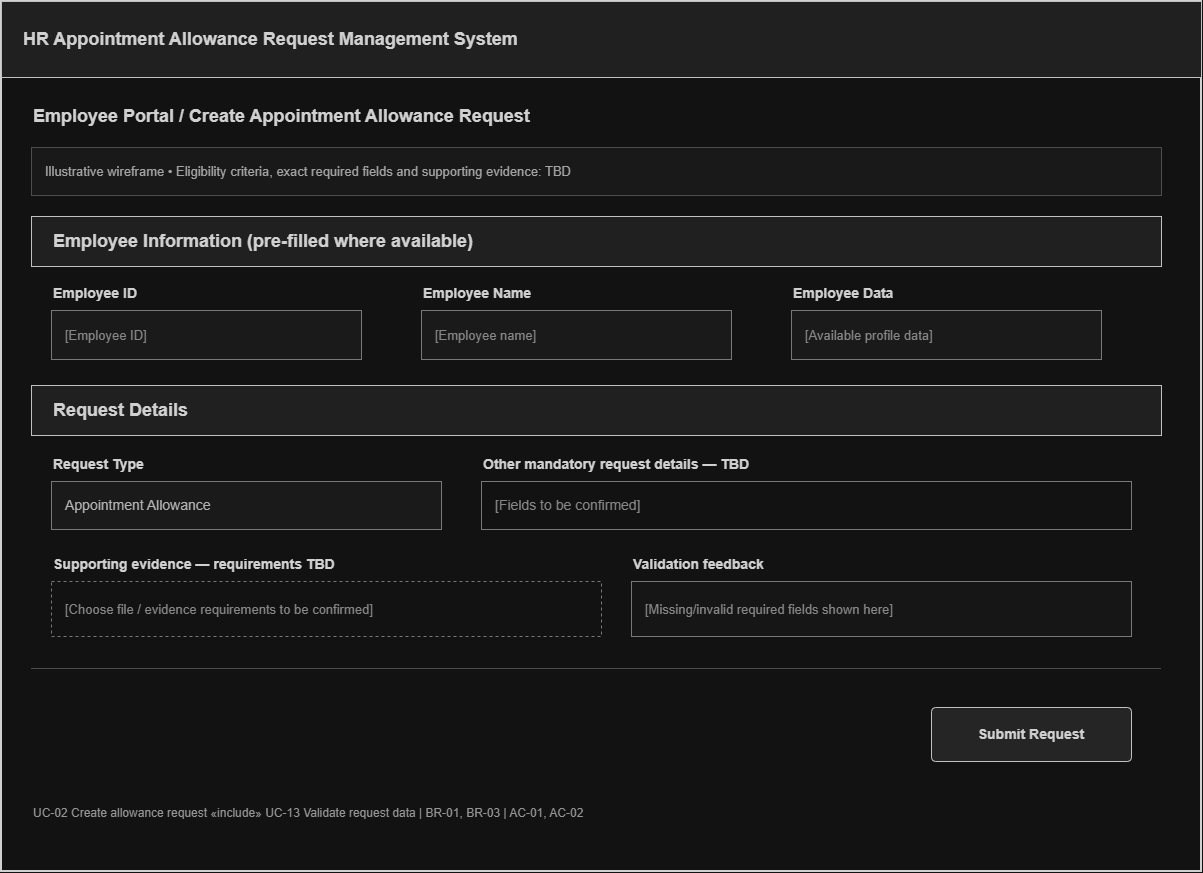

The diagram above was exported from draw.io. Its source (the exported page's mxGraphModel, read from the mxfile embedded in the PNG):
<mxGraphModel dx="1934" dy="915" grid="1" gridSize="10" guides="1" tooltips="1" connect="1" arrows="1" fold="1" page="1" pageScale="1" pageWidth="1400" pageHeight="1000" math="0" shadow="0">
  <root>
    <mxCell id="0" />
    <mxCell id="1" parent="0" />
    <mxCell id="2" parent="1" style="rounded=0;fillColor=#FFFFFF;strokeColor=#222222;strokeWidth=2;" value="" vertex="1">
      <mxGeometry height="870" width="1200" x="80" y="50" as="geometry" />
    </mxCell>
    <mxCell id="3" parent="1" style="rounded=0;whiteSpace=wrap;html=1;fillColor=#EFEFEF;strokeColor=#333333;fontColor=#222222;fontSize=18;fontStyle=1;align=left;spacingLeft=20;" value="HR Appointment Allowance Request Management System" vertex="1">
      <mxGeometry height="76" width="1200" x="80" y="50" as="geometry" />
    </mxCell>
    <mxCell id="4" parent="1" style="text;html=1;strokeColor=none;fillColor=none;align=left;verticalAlign=middle;whiteSpace=wrap;fontColor=#222222;fontSize=14;fontSize=18;fontStyle=1;" value="Employee Portal  /  Create Appointment Allowance Request" vertex="1">
      <mxGeometry height="38" width="1130" x="110" y="146" as="geometry" />
    </mxCell>
    <mxCell id="5" parent="1" style="rounded=0;whiteSpace=wrap;html=1;fillColor=#F7F7F7;strokeColor=#BBBBBB;fontColor=#555555;fontSize=13;align=left;spacingLeft=12;" value="Illustrative wireframe • Eligibility criteria, exact required fields and supporting evidence: TBD" vertex="1">
      <mxGeometry height="48" width="1130" x="110" y="196" as="geometry" />
    </mxCell>
    <mxCell id="6" parent="1" style="rounded=0;whiteSpace=wrap;html=1;fillColor=#EFEFEF;strokeColor=#333333;fontColor=#222222;fontSize=18;fontStyle=1;align=left;spacingLeft=20;" value="Employee Information (pre-filled where available)" vertex="1">
      <mxGeometry height="50" width="1130" x="110" y="265" as="geometry" />
    </mxCell>
    <mxCell id="7" parent="1" style="text;html=1;strokeColor=none;fillColor=none;align=left;verticalAlign=middle;whiteSpace=wrap;fontColor=#222222;fontSize=14;fontStyle=1;" value="Employee ID" vertex="1">
      <mxGeometry height="26" width="310" x="130" y="329" as="geometry" />
    </mxCell>
    <mxCell id="8" parent="1" style="rounded=0;whiteSpace=wrap;html=1;fillColor=#F5F5F5;strokeColor=#888888;fontColor=#777777;fontSize=13;align=left;spacingLeft=12;" value="[Employee ID]" vertex="1">
      <mxGeometry height="49" width="310" x="130" y="359" as="geometry" />
    </mxCell>
    <mxCell id="9" parent="1" style="text;html=1;strokeColor=none;fillColor=none;align=left;verticalAlign=middle;whiteSpace=wrap;fontColor=#222222;fontSize=14;fontStyle=1;" value="Employee Name" vertex="1">
      <mxGeometry height="26" width="310" x="500" y="329" as="geometry" />
    </mxCell>
    <mxCell id="10" parent="1" style="rounded=0;whiteSpace=wrap;html=1;fillColor=#F5F5F5;strokeColor=#888888;fontColor=#777777;fontSize=13;align=left;spacingLeft=12;" value="[Employee name]" vertex="1">
      <mxGeometry height="49" width="310" x="500" y="359" as="geometry" />
    </mxCell>
    <mxCell id="11" parent="1" style="text;html=1;strokeColor=none;fillColor=none;align=left;verticalAlign=middle;whiteSpace=wrap;fontColor=#222222;fontSize=14;fontStyle=1;" value="Employee Data" vertex="1">
      <mxGeometry height="26" width="310" x="870" y="329" as="geometry" />
    </mxCell>
    <mxCell id="12" parent="1" style="rounded=0;whiteSpace=wrap;html=1;fillColor=#F5F5F5;strokeColor=#888888;fontColor=#777777;fontSize=13;align=left;spacingLeft=12;" value="[Available profile data]" vertex="1">
      <mxGeometry height="49" width="310" x="870" y="359" as="geometry" />
    </mxCell>
    <mxCell id="13" parent="1" style="rounded=0;whiteSpace=wrap;html=1;fillColor=#EFEFEF;strokeColor=#333333;fontColor=#222222;fontSize=18;fontStyle=1;align=left;spacingLeft=20;" value="Request Details" vertex="1">
      <mxGeometry height="50" width="1130" x="110" y="434" as="geometry" />
    </mxCell>
    <mxCell id="14" parent="1" style="text;html=1;strokeColor=none;fillColor=none;align=left;verticalAlign=middle;whiteSpace=wrap;fontColor=#222222;fontSize=14;fontStyle=1;" value="Request Type" vertex="1">
      <mxGeometry height="26" width="390" x="130" y="500" as="geometry" />
    </mxCell>
    <mxCell id="15" parent="1" style="rounded=0;whiteSpace=wrap;html=1;fillColor=#F5F5F5;strokeColor=#888888;fontColor=#444444;fontSize=14;align=left;spacingLeft=12;" value="Appointment Allowance" vertex="1">
      <mxGeometry height="48" width="390" x="130" y="530" as="geometry" />
    </mxCell>
    <mxCell id="16" parent="1" style="text;html=1;strokeColor=none;fillColor=none;align=left;verticalAlign=middle;whiteSpace=wrap;fontColor=#222222;fontSize=14;fontStyle=1;" value="Other mandatory request details — TBD&amp;nbsp;" vertex="1">
      <mxGeometry height="26" width="650" x="560" y="500" as="geometry" />
    </mxCell>
    <mxCell id="17" parent="1" style="rounded=0;whiteSpace=wrap;html=1;fillColor=#FFFFFF;strokeColor=#888888;fontColor=#777777;fontSize=14;align=left;spacingLeft=12;" value="[Fields to be confirmed]" vertex="1">
      <mxGeometry height="48" width="650" x="560" y="530" as="geometry" />
    </mxCell>
    <mxCell id="18" parent="1" style="text;html=1;strokeColor=none;fillColor=none;align=left;verticalAlign=middle;whiteSpace=wrap;fontColor=#222222;fontSize=14;fontStyle=1;" value="Supporting evidence — requirements TBD" vertex="1">
      <mxGeometry height="26" width="550" x="130" y="600" as="geometry" />
    </mxCell>
    <mxCell id="19" parent="1" style="rounded=0;whiteSpace=wrap;html=1;fillColor=#FFFFFF;strokeColor=#888888;fontColor=#777777;fontSize=13;align=left;spacingLeft=12;dashed=1;" value="[Choose file / evidence requirements to be confirmed]" vertex="1">
      <mxGeometry height="55" width="550" x="130" y="630" as="geometry" />
    </mxCell>
    <mxCell id="20" parent="1" style="text;html=1;strokeColor=none;fillColor=none;align=left;verticalAlign=middle;whiteSpace=wrap;fontColor=#222222;fontSize=14;fontStyle=1;" value="Validation feedback" vertex="1">
      <mxGeometry height="26" width="500" x="710" y="600" as="geometry" />
    </mxCell>
    <mxCell id="21" parent="1" style="rounded=0;whiteSpace=wrap;html=1;fillColor=#FAFAFA;strokeColor=#888888;fontColor=#777777;fontSize=13;align=left;spacingLeft=12;" value="[Missing/invalid required fields shown here]" vertex="1">
      <mxGeometry height="55" width="500" x="710" y="630" as="geometry" />
    </mxCell>
    <mxCell id="22" parent="1" style="rounded=0;fillColor=#BBBBBB;strokeColor=none;" value="" vertex="1">
      <mxGeometry height="1" width="1130" x="110" y="717" as="geometry" />
    </mxCell>
    <mxCell id="24" parent="1" style="rounded=1;arcSize=8;whiteSpace=wrap;html=1;fillColor=#E9E9E9;strokeColor=#333333;fontColor=#222222;fontSize=14;fontStyle=1;align=center;" value="Submit Request" vertex="1">
      <mxGeometry height="54" width="200" x="1010" y="756" as="geometry" />
    </mxCell>
    <mxCell id="25" parent="1" style="text;html=1;strokeColor=none;fillColor=none;align=left;verticalAlign=middle;whiteSpace=wrap;fontColor=#666666;fontSize=12;" value="UC-02 Create allowance request  «include»  UC-13 Validate request data  |  BR-01, BR-03  |  AC-01, AC-02" vertex="1">
      <mxGeometry height="50" width="1130" x="110" y="837" as="geometry" />
    </mxCell>
  </root>
</mxGraphModel>